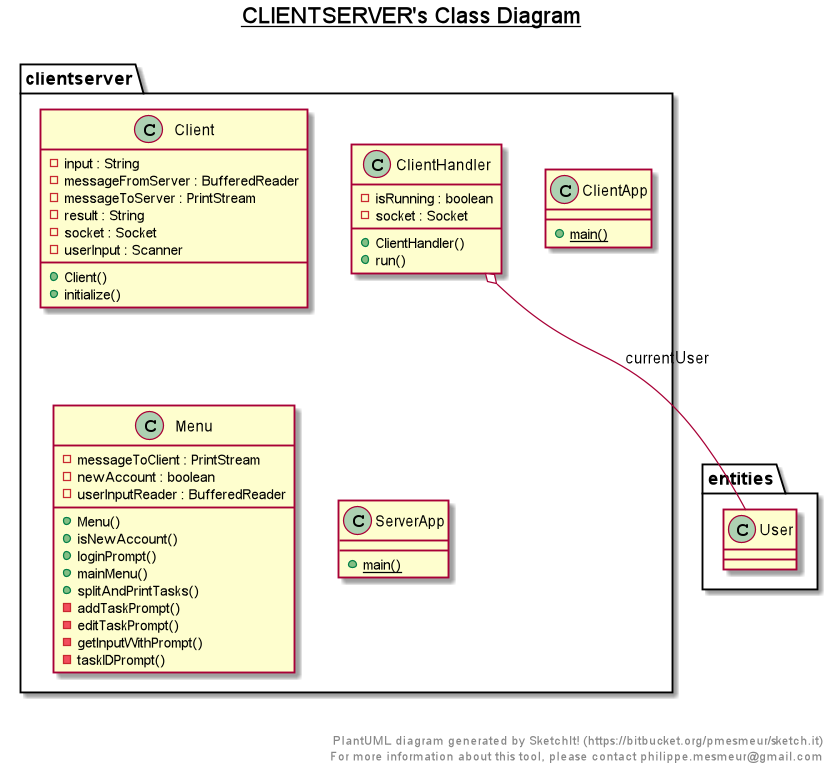

The diagram above was rendered by PlantUML. Its source (embedded in the PNG):
@startuml

title __CLIENTSERVER's Class Diagram__\n

  namespace clientserver {
    class clientserver.Client {
        - input : String
        - messageFromServer : BufferedReader
        - messageToServer : PrintStream
        - result : String
        - socket : Socket
        - userInput : Scanner
        + Client()
        + initialize()
    }
  }
  

  namespace clientserver {
    class clientserver.ClientApp {
        {static} + main()
    }
  }
  

  namespace clientserver {
    class clientserver.ClientHandler {
        - isRunning : boolean
        - socket : Socket
        + ClientHandler()
        + run()
    }
  }
  

  namespace clientserver {
    class clientserver.Menu {
        - messageToClient : PrintStream
        - newAccount : boolean
        - userInputReader : BufferedReader
        + Menu()
        + isNewAccount()
        + loginPrompt()
        + mainMenu()
        + splitAndPrintTasks()
        - addTaskPrompt()
        - editTaskPrompt()
        - getInputWithPrompt()
        - taskIDPrompt()
    }
  }
  

  namespace clientserver {
    class clientserver.ServerApp {
        {static} + main()
    }
  }
  

  clientserver.ClientHandler o-- entities.User : currentUser


right footer


PlantUML diagram generated by SketchIt! (https://bitbucket.org/pmesmeur/sketch.it)
For more information about this tool, please contact philippe.mesmeur@gmail.com
endfooter

@enduml